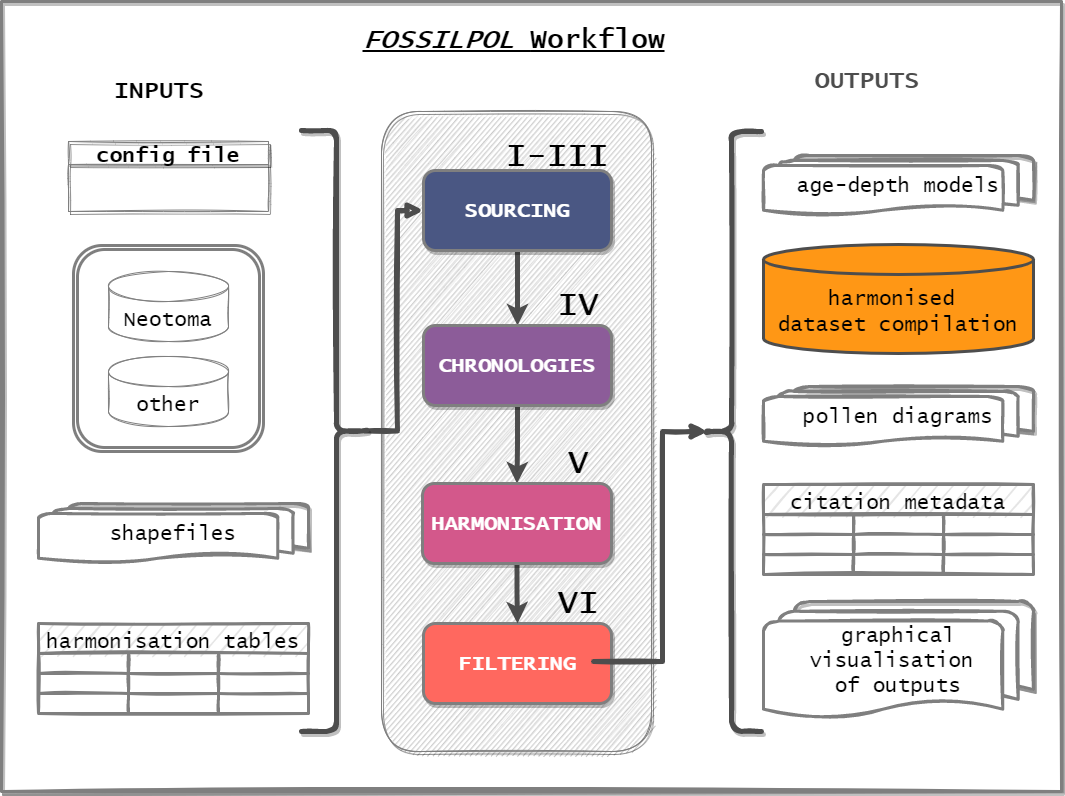

The diagram above was exported from draw.io. Its source (the exported page's mxGraphModel, read from the mxfile embedded in the PNG):
<mxGraphModel dx="2181" dy="779" grid="1" gridSize="10" guides="1" tooltips="1" connect="1" arrows="1" fold="1" page="1" pageScale="1" pageWidth="1169" pageHeight="827" math="0" shadow="0">
  <root>
    <mxCell id="0" />
    <mxCell id="1" parent="0" />
    <mxCell id="CtJfz06DcJMWu07OVbrL-68" value="" style="rounded=0;whiteSpace=wrap;html=1;shadow=1;sketch=1;fontFamily=Lucida Console;fontSize=21;strokeColor=#7F7F7F;strokeWidth=3;" parent="1" vertex="1">
      <mxGeometry x="-1114" y="30" width="1060" height="790" as="geometry" />
    </mxCell>
    <mxCell id="CtJfz06DcJMWu07OVbrL-84" value="" style="shape=ext;double=1;rounded=1;whiteSpace=wrap;html=1;shadow=0;sketch=0;fontFamily=Lucida Console;fontSize=21;strokeColor=#7f7f7f;strokeWidth=3;" parent="1" vertex="1">
      <mxGeometry x="-1042" y="274" width="190" height="206" as="geometry" />
    </mxCell>
    <mxCell id="CtJfz06DcJMWu07OVbrL-42" value="" style="rounded=1;whiteSpace=wrap;html=1;shadow=1;sketch=1;fontFamily=Lucida Console;fontSize=21;fillColor=#E5E5E5;fontColor=#333333;strokeColor=#7f7f7f;" parent="1" vertex="1">
      <mxGeometry x="-734" y="140" width="270" height="640" as="geometry" />
    </mxCell>
    <mxCell id="CtJfz06DcJMWu07OVbrL-4" style="edgeStyle=orthogonalEdgeStyle;rounded=0;orthogonalLoop=1;jettySize=auto;html=1;exitX=0.5;exitY=1;exitDx=0;exitDy=0;entryX=0.5;entryY=0;entryDx=0;entryDy=0;strokeWidth=5;strokeColor=#4D4D4D;" parent="1" source="D8-KQS5gUGrc6W0yMjmw-4" target="D8-KQS5gUGrc6W0yMjmw-228" edge="1">
      <mxGeometry relative="1" as="geometry" />
    </mxCell>
    <mxCell id="D8-KQS5gUGrc6W0yMjmw-4" value="SOURCING" style="rounded=1;whiteSpace=wrap;html=1;fontFamily=Lucida Console;fontSize=21;sketch=0;fillColor=#4A5783;strokeColor=#7F7F7F;fontColor=#FFFFFF;shadow=1;fontStyle=1;labelBorderColor=none;labelBackgroundColor=none;strokeWidth=3;" parent="1" vertex="1">
      <mxGeometry x="-692" y="199" width="188" height="80" as="geometry" />
    </mxCell>
    <mxCell id="D8-KQS5gUGrc6W0yMjmw-6" value="Neotoma" style="shape=cylinder3;whiteSpace=wrap;html=1;boundedLbl=1;backgroundOutline=1;size=15;rounded=0;glass=1;fontFamily=Lucida Console;fontSize=21;sketch=1;strokeColor=#7F7F7F;fontColor=#000000;" parent="1" vertex="1">
      <mxGeometry x="-1007" y="300" width="120" height="70" as="geometry" />
    </mxCell>
    <mxCell id="CtJfz06DcJMWu07OVbrL-5" style="edgeStyle=orthogonalEdgeStyle;rounded=0;orthogonalLoop=1;jettySize=auto;html=1;exitX=0.5;exitY=1;exitDx=0;exitDy=0;entryX=0.5;entryY=0;entryDx=0;entryDy=0;endSize=6;strokeWidth=5;strokeColor=#4D4D4D;" parent="1" source="D8-KQS5gUGrc6W0yMjmw-228" target="ljsbQq2XFhJ2r-xU6_tJ-36" edge="1">
      <mxGeometry relative="1" as="geometry" />
    </mxCell>
    <mxCell id="D8-KQS5gUGrc6W0yMjmw-228" value="CHRONOLOGIES" style="rounded=1;whiteSpace=wrap;html=1;fontFamily=Lucida Console;fontSize=21;sketch=0;fillColor=#8C5C99;strokeColor=#7f7f7f;fontColor=#FFFFFF;shadow=1;fontStyle=1;strokeWidth=3;" parent="1" vertex="1">
      <mxGeometry x="-692" y="354" width="188" height="80" as="geometry" />
    </mxCell>
    <mxCell id="ljsbQq2XFhJ2r-xU6_tJ-159" value="FILTERING" style="rounded=1;whiteSpace=wrap;html=1;fontFamily=Lucida Console;fontSize=21;sketch=0;fillColor=#FF685F;strokeColor=#7f7f7f;fontColor=#FFFFFF;shadow=1;fontStyle=1;strokeWidth=3;" parent="1" vertex="1">
      <mxGeometry x="-692" y="652" width="188" height="80" as="geometry" />
    </mxCell>
    <mxCell id="ljsbQq2XFhJ2r-xU6_tJ-161" style="edgeStyle=orthogonalEdgeStyle;rounded=0;sketch=0;orthogonalLoop=1;jettySize=auto;html=1;exitX=0.5;exitY=1;exitDx=0;exitDy=0;entryX=0.5;entryY=0;entryDx=0;entryDy=0;fontFamily=Lucida Console;fontSize=15;" parent="1" edge="1">
      <mxGeometry relative="1" as="geometry">
        <mxPoint x="1688" y="1421" as="sourcePoint" />
      </mxGeometry>
    </mxCell>
    <mxCell id="ljsbQq2XFhJ2r-xU6_tJ-167" style="edgeStyle=orthogonalEdgeStyle;rounded=0;orthogonalLoop=1;jettySize=auto;html=1;exitX=0;exitY=0.5;exitDx=0;exitDy=0;exitPerimeter=0;entryX=0.5;entryY=0;entryDx=0;entryDy=0;fontFamily=Lucida Console;fontSize=100;" parent="1" edge="1">
      <mxGeometry relative="1" as="geometry">
        <mxPoint x="1688" y="1391" as="targetPoint" />
      </mxGeometry>
    </mxCell>
    <mxCell id="CtJfz06DcJMWu07OVbrL-6" style="edgeStyle=orthogonalEdgeStyle;rounded=0;orthogonalLoop=1;jettySize=auto;html=1;exitX=0.5;exitY=1;exitDx=0;exitDy=0;entryX=0.5;entryY=0;entryDx=0;entryDy=0;strokeWidth=5;strokeColor=#4D4D4D;" parent="1" source="ljsbQq2XFhJ2r-xU6_tJ-36" target="ljsbQq2XFhJ2r-xU6_tJ-159" edge="1">
      <mxGeometry relative="1" as="geometry" />
    </mxCell>
    <mxCell id="ljsbQq2XFhJ2r-xU6_tJ-36" value="HARMONISATION" style="rounded=1;whiteSpace=wrap;html=1;fontFamily=Lucida Console;fontSize=21;sketch=0;fillColor=#D3588B;strokeColor=#7f7f7f;fontColor=#FFFFFF;shadow=1;fontStyle=1;strokeWidth=3;" parent="1" vertex="1">
      <mxGeometry x="-693" y="512" width="189" height="80" as="geometry" />
    </mxCell>
    <mxCell id="CtJfz06DcJMWu07OVbrL-1" value="other" style="shape=cylinder3;whiteSpace=wrap;html=1;boundedLbl=1;backgroundOutline=1;size=15;rounded=0;glass=1;fontFamily=Lucida Console;fontSize=21;sketch=1;strokeColor=#7f7f7f;fontColor=#000000;" parent="1" vertex="1">
      <mxGeometry x="-1007" y="385" width="120" height="70" as="geometry" />
    </mxCell>
    <mxCell id="CtJfz06DcJMWu07OVbrL-11" value="&lt;b style=&quot;font-size: 33px;&quot;&gt;&lt;font style=&quot;font-size: 33px;&quot;&gt;I-III&lt;/font&gt;&lt;/b&gt;" style="text;html=1;strokeColor=none;fillColor=none;align=center;verticalAlign=middle;whiteSpace=wrap;rounded=0;sketch=0;fontFamily=Lucida Console;fontSize=33;" parent="1" vertex="1">
      <mxGeometry x="-624" y="110" width="132" height="150" as="geometry" />
    </mxCell>
    <mxCell id="CtJfz06DcJMWu07OVbrL-12" value="&lt;b style=&quot;font-size: 33px;&quot;&gt;&lt;font style=&quot;font-size: 33px;&quot;&gt;IV&lt;/font&gt;&lt;/b&gt;" style="text;html=1;strokeColor=none;fillColor=none;align=center;verticalAlign=middle;whiteSpace=wrap;rounded=0;sketch=0;fontFamily=Lucida Console;fontSize=33;" parent="1" vertex="1">
      <mxGeometry x="-582" y="259" width="90" height="150" as="geometry" />
    </mxCell>
    <mxCell id="CtJfz06DcJMWu07OVbrL-13" value="&lt;b style=&quot;font-size: 33px;&quot;&gt;&lt;font style=&quot;font-size: 33px;&quot;&gt;V&lt;/font&gt;&lt;/b&gt;" style="text;html=1;strokeColor=none;fillColor=none;align=center;verticalAlign=middle;whiteSpace=wrap;rounded=0;sketch=0;fontFamily=Lucida Console;fontSize=33;" parent="1" vertex="1">
      <mxGeometry x="-582" y="417" width="90" height="150" as="geometry" />
    </mxCell>
    <mxCell id="CtJfz06DcJMWu07OVbrL-14" value="&lt;b style=&quot;font-size: 33px;&quot;&gt;&lt;font style=&quot;font-size: 33px;&quot;&gt;VI&lt;/font&gt;&lt;/b&gt;" style="text;html=1;strokeColor=none;fillColor=none;align=center;verticalAlign=middle;whiteSpace=wrap;rounded=0;sketch=0;fontFamily=Lucida Console;fontSize=33;" parent="1" vertex="1">
      <mxGeometry x="-582" y="557" width="90" height="150" as="geometry" />
    </mxCell>
    <mxCell id="CtJfz06DcJMWu07OVbrL-17" value="INPUTS" style="text;strokeColor=none;fillColor=none;html=1;fontSize=24;fontStyle=1;verticalAlign=middle;align=center;shadow=1;sketch=1;fontFamily=Lucida Console;fontColor=#000000;" parent="1" vertex="1">
      <mxGeometry x="-1007" y="100" width="100" height="40" as="geometry" />
    </mxCell>
    <mxCell id="CtJfz06DcJMWu07OVbrL-18" style="edgeStyle=orthogonalEdgeStyle;rounded=0;orthogonalLoop=1;jettySize=auto;html=1;exitX=0.5;exitY=1;exitDx=0;exitDy=0;fontFamily=Lucida Console;fontSize=16;" parent="1" edge="1">
      <mxGeometry relative="1" as="geometry">
        <mxPoint x="-937" y="730.3299999999999" as="sourcePoint" />
        <mxPoint x="-937" y="730.3299999999999" as="targetPoint" />
      </mxGeometry>
    </mxCell>
    <mxCell id="CtJfz06DcJMWu07OVbrL-35" value="shapefiles" style="strokeWidth=3;html=1;shape=mxgraph.flowchart.multi-document;whiteSpace=wrap;shadow=1;sketch=1;fontFamily=Lucida Console;fontSize=21;fontColor=#000000;strokeColor=#7f7f7f;" parent="1" vertex="1">
      <mxGeometry x="-1077" y="532" width="270" height="60" as="geometry" />
    </mxCell>
    <mxCell id="CtJfz06DcJMWu07OVbrL-43" value="OUTPUTS" style="text;strokeColor=none;fillColor=none;html=1;fontSize=24;fontStyle=1;verticalAlign=middle;align=center;shadow=1;sketch=1;fontFamily=Lucida Console;fontColor=#4d4d4d;" parent="1" vertex="1">
      <mxGeometry x="-299" y="90" width="100" height="40" as="geometry" />
    </mxCell>
    <mxCell id="CtJfz06DcJMWu07OVbrL-45" value="harmonised &lt;br&gt;dataset compilation" style="shape=cylinder3;whiteSpace=wrap;html=1;boundedLbl=1;backgroundOutline=1;size=15;rounded=0;glass=1;fontFamily=Lucida Console;fontSize=21;sketch=0;strokeColor=#4D4D4D;strokeWidth=3;fillColor=#FF9715;" parent="1" vertex="1">
      <mxGeometry x="-352" y="273" width="270" height="109" as="geometry" />
    </mxCell>
    <mxCell id="CtJfz06DcJMWu07OVbrL-46" value="pollen diagrams" style="strokeWidth=3;html=1;shape=mxgraph.flowchart.multi-document;whiteSpace=wrap;shadow=1;sketch=1;fontFamily=Lucida Console;fontSize=21;strokeColor=#7f7f7f;" parent="1" vertex="1">
      <mxGeometry x="-352" y="415" width="270" height="60" as="geometry" />
    </mxCell>
    <mxCell id="CtJfz06DcJMWu07OVbrL-47" value="age-depth models" style="strokeWidth=3;html=1;shape=mxgraph.flowchart.multi-document;whiteSpace=wrap;shadow=1;sketch=1;fontFamily=Lucida Console;fontSize=21;strokeColor=#7f7f7f;" parent="1" vertex="1">
      <mxGeometry x="-352" y="184" width="270" height="60" as="geometry" />
    </mxCell>
    <mxCell id="CtJfz06DcJMWu07OVbrL-52" value="citation metadata" style="shape=table;startSize=30;container=1;collapsible=0;childLayout=tableLayout;fontStyle=0;align=center;pointerEvents=1;sketch=1;fontFamily=Lucida Console;fontSize=21;fillColor=#e5e5e5;strokeColor=#7f7f7f;strokeWidth=3;" parent="1" vertex="1">
      <mxGeometry x="-352" y="513" width="270" height="90" as="geometry" />
    </mxCell>
    <mxCell id="CtJfz06DcJMWu07OVbrL-53" value="" style="shape=partialRectangle;html=1;whiteSpace=wrap;collapsible=0;dropTarget=0;pointerEvents=0;fillColor=none;top=0;left=0;bottom=0;right=0;points=[[0,0.5],[1,0.5]];portConstraint=eastwest;sketch=0;fontFamily=Lucida Console;fontSize=20;" parent="CtJfz06DcJMWu07OVbrL-52" vertex="1">
      <mxGeometry y="30" width="270" height="20" as="geometry" />
    </mxCell>
    <mxCell id="CtJfz06DcJMWu07OVbrL-54" value="" style="shape=partialRectangle;html=1;whiteSpace=wrap;connectable=0;fillColor=none;top=0;left=0;bottom=0;right=0;overflow=hidden;pointerEvents=1;sketch=0;fontFamily=Lucida Console;fontSize=20;" parent="CtJfz06DcJMWu07OVbrL-53" vertex="1">
      <mxGeometry width="90" height="20" as="geometry">
        <mxRectangle width="90" height="20" as="alternateBounds" />
      </mxGeometry>
    </mxCell>
    <mxCell id="CtJfz06DcJMWu07OVbrL-55" value="" style="shape=partialRectangle;html=1;whiteSpace=wrap;connectable=0;fillColor=none;top=0;left=0;bottom=0;right=0;overflow=hidden;pointerEvents=1;sketch=0;fontFamily=Lucida Console;fontSize=20;" parent="CtJfz06DcJMWu07OVbrL-53" vertex="1">
      <mxGeometry x="90" width="90" height="20" as="geometry">
        <mxRectangle width="90" height="20" as="alternateBounds" />
      </mxGeometry>
    </mxCell>
    <mxCell id="CtJfz06DcJMWu07OVbrL-56" value="" style="shape=partialRectangle;html=1;whiteSpace=wrap;connectable=0;fillColor=none;top=0;left=0;bottom=0;right=0;overflow=hidden;pointerEvents=1;sketch=0;fontFamily=Lucida Console;fontSize=20;" parent="CtJfz06DcJMWu07OVbrL-53" vertex="1">
      <mxGeometry x="180" width="90" height="20" as="geometry">
        <mxRectangle width="90" height="20" as="alternateBounds" />
      </mxGeometry>
    </mxCell>
    <mxCell id="CtJfz06DcJMWu07OVbrL-57" value="" style="shape=partialRectangle;html=1;whiteSpace=wrap;collapsible=0;dropTarget=0;pointerEvents=0;fillColor=none;top=0;left=0;bottom=0;right=0;points=[[0,0.5],[1,0.5]];portConstraint=eastwest;sketch=0;fontFamily=Lucida Console;fontSize=20;" parent="CtJfz06DcJMWu07OVbrL-52" vertex="1">
      <mxGeometry y="50" width="270" height="20" as="geometry" />
    </mxCell>
    <mxCell id="CtJfz06DcJMWu07OVbrL-58" value="" style="shape=partialRectangle;html=1;whiteSpace=wrap;connectable=0;fillColor=none;top=0;left=0;bottom=0;right=0;overflow=hidden;pointerEvents=1;sketch=0;fontFamily=Lucida Console;fontSize=20;" parent="CtJfz06DcJMWu07OVbrL-57" vertex="1">
      <mxGeometry width="90" height="20" as="geometry">
        <mxRectangle width="90" height="20" as="alternateBounds" />
      </mxGeometry>
    </mxCell>
    <mxCell id="CtJfz06DcJMWu07OVbrL-59" value="" style="shape=partialRectangle;html=1;whiteSpace=wrap;connectable=0;fillColor=none;top=0;left=0;bottom=0;right=0;overflow=hidden;pointerEvents=1;sketch=0;fontFamily=Lucida Console;fontSize=20;" parent="CtJfz06DcJMWu07OVbrL-57" vertex="1">
      <mxGeometry x="90" width="90" height="20" as="geometry">
        <mxRectangle width="90" height="20" as="alternateBounds" />
      </mxGeometry>
    </mxCell>
    <mxCell id="CtJfz06DcJMWu07OVbrL-60" value="" style="shape=partialRectangle;html=1;whiteSpace=wrap;connectable=0;fillColor=none;top=0;left=0;bottom=0;right=0;overflow=hidden;pointerEvents=1;sketch=0;fontFamily=Lucida Console;fontSize=20;" parent="CtJfz06DcJMWu07OVbrL-57" vertex="1">
      <mxGeometry x="180" width="90" height="20" as="geometry">
        <mxRectangle width="90" height="20" as="alternateBounds" />
      </mxGeometry>
    </mxCell>
    <mxCell id="CtJfz06DcJMWu07OVbrL-61" value="" style="shape=partialRectangle;html=1;whiteSpace=wrap;collapsible=0;dropTarget=0;pointerEvents=0;fillColor=none;top=0;left=0;bottom=0;right=0;points=[[0,0.5],[1,0.5]];portConstraint=eastwest;sketch=0;fontFamily=Lucida Console;fontSize=20;" parent="CtJfz06DcJMWu07OVbrL-52" vertex="1">
      <mxGeometry y="70" width="270" height="20" as="geometry" />
    </mxCell>
    <mxCell id="CtJfz06DcJMWu07OVbrL-62" value="" style="shape=partialRectangle;html=1;whiteSpace=wrap;connectable=0;fillColor=none;top=0;left=0;bottom=0;right=0;overflow=hidden;pointerEvents=1;sketch=0;fontFamily=Lucida Console;fontSize=20;" parent="CtJfz06DcJMWu07OVbrL-61" vertex="1">
      <mxGeometry width="90" height="20" as="geometry">
        <mxRectangle width="90" height="20" as="alternateBounds" />
      </mxGeometry>
    </mxCell>
    <mxCell id="CtJfz06DcJMWu07OVbrL-63" value="" style="shape=partialRectangle;html=1;whiteSpace=wrap;connectable=0;fillColor=none;top=0;left=0;bottom=0;right=0;overflow=hidden;pointerEvents=1;sketch=0;fontFamily=Lucida Console;fontSize=20;" parent="CtJfz06DcJMWu07OVbrL-61" vertex="1">
      <mxGeometry x="90" width="90" height="20" as="geometry">
        <mxRectangle width="90" height="20" as="alternateBounds" />
      </mxGeometry>
    </mxCell>
    <mxCell id="CtJfz06DcJMWu07OVbrL-64" value="" style="shape=partialRectangle;html=1;whiteSpace=wrap;connectable=0;fillColor=none;top=0;left=0;bottom=0;right=0;overflow=hidden;pointerEvents=1;sketch=0;fontFamily=Lucida Console;fontSize=20;" parent="CtJfz06DcJMWu07OVbrL-61" vertex="1">
      <mxGeometry x="180" width="90" height="20" as="geometry">
        <mxRectangle width="90" height="20" as="alternateBounds" />
      </mxGeometry>
    </mxCell>
    <mxCell id="CtJfz06DcJMWu07OVbrL-67" style="edgeStyle=orthogonalEdgeStyle;rounded=0;sketch=1;orthogonalLoop=1;jettySize=auto;html=1;exitX=0.1;exitY=0.5;exitDx=0;exitDy=0;exitPerimeter=0;fontFamily=Lucida Console;fontSize=21;entryX=0.667;entryY=0.887;entryDx=0;entryDy=0;entryPerimeter=0;endArrow=none;endFill=0;startArrow=classic;startFill=1;strokeColor=#4D4D4D;strokeWidth=5;" parent="1" source="CtJfz06DcJMWu07OVbrL-66" target="CtJfz06DcJMWu07OVbrL-14" edge="1">
      <mxGeometry relative="1" as="geometry">
        <mxPoint x="-444" y="440" as="targetPoint" />
      </mxGeometry>
    </mxCell>
    <mxCell id="CtJfz06DcJMWu07OVbrL-66" value="" style="shape=curlyBracket;whiteSpace=wrap;html=1;rounded=1;shadow=1;sketch=1;fontFamily=Lucida Console;fontSize=21;strokeColor=#4D4D4D;strokeWidth=5;" parent="1" vertex="1">
      <mxGeometry x="-414" y="160" width="60" height="600" as="geometry" />
    </mxCell>
    <mxCell id="CtJfz06DcJMWu07OVbrL-69" value="harmonisation tables" style="shape=table;startSize=30;container=1;collapsible=0;childLayout=tableLayout;fontStyle=0;align=center;pointerEvents=1;sketch=1;fontFamily=Lucida Console;fontSize=21;fillColor=#e5e5e5;strokeColor=#7f7f7f;fontColor=#000000;strokeWidth=3;" parent="1" vertex="1">
      <mxGeometry x="-1077" y="652" width="270" height="90" as="geometry" />
    </mxCell>
    <mxCell id="CtJfz06DcJMWu07OVbrL-70" value="" style="shape=partialRectangle;html=1;whiteSpace=wrap;collapsible=0;dropTarget=0;pointerEvents=0;fillColor=none;top=0;left=0;bottom=0;right=0;points=[[0,0.5],[1,0.5]];portConstraint=eastwest;sketch=0;fontFamily=Lucida Console;fontSize=20;" parent="CtJfz06DcJMWu07OVbrL-69" vertex="1">
      <mxGeometry y="30" width="270" height="20" as="geometry" />
    </mxCell>
    <mxCell id="CtJfz06DcJMWu07OVbrL-71" value="" style="shape=partialRectangle;html=1;whiteSpace=wrap;connectable=0;fillColor=none;top=0;left=0;bottom=0;right=0;overflow=hidden;pointerEvents=1;sketch=0;fontFamily=Lucida Console;fontSize=20;" parent="CtJfz06DcJMWu07OVbrL-70" vertex="1">
      <mxGeometry width="90" height="20" as="geometry">
        <mxRectangle width="90" height="20" as="alternateBounds" />
      </mxGeometry>
    </mxCell>
    <mxCell id="CtJfz06DcJMWu07OVbrL-72" value="" style="shape=partialRectangle;html=1;whiteSpace=wrap;connectable=0;fillColor=none;top=0;left=0;bottom=0;right=0;overflow=hidden;pointerEvents=1;sketch=0;fontFamily=Lucida Console;fontSize=20;" parent="CtJfz06DcJMWu07OVbrL-70" vertex="1">
      <mxGeometry x="90" width="90" height="20" as="geometry">
        <mxRectangle width="90" height="20" as="alternateBounds" />
      </mxGeometry>
    </mxCell>
    <mxCell id="CtJfz06DcJMWu07OVbrL-73" value="" style="shape=partialRectangle;html=1;whiteSpace=wrap;connectable=0;fillColor=none;top=0;left=0;bottom=0;right=0;overflow=hidden;pointerEvents=1;sketch=0;fontFamily=Lucida Console;fontSize=20;" parent="CtJfz06DcJMWu07OVbrL-70" vertex="1">
      <mxGeometry x="180" width="90" height="20" as="geometry">
        <mxRectangle width="90" height="20" as="alternateBounds" />
      </mxGeometry>
    </mxCell>
    <mxCell id="CtJfz06DcJMWu07OVbrL-74" value="" style="shape=partialRectangle;html=1;whiteSpace=wrap;collapsible=0;dropTarget=0;pointerEvents=0;fillColor=none;top=0;left=0;bottom=0;right=0;points=[[0,0.5],[1,0.5]];portConstraint=eastwest;sketch=0;fontFamily=Lucida Console;fontSize=20;" parent="CtJfz06DcJMWu07OVbrL-69" vertex="1">
      <mxGeometry y="50" width="270" height="20" as="geometry" />
    </mxCell>
    <mxCell id="CtJfz06DcJMWu07OVbrL-75" value="" style="shape=partialRectangle;html=1;whiteSpace=wrap;connectable=0;fillColor=none;top=0;left=0;bottom=0;right=0;overflow=hidden;pointerEvents=1;sketch=0;fontFamily=Lucida Console;fontSize=20;" parent="CtJfz06DcJMWu07OVbrL-74" vertex="1">
      <mxGeometry width="90" height="20" as="geometry">
        <mxRectangle width="90" height="20" as="alternateBounds" />
      </mxGeometry>
    </mxCell>
    <mxCell id="CtJfz06DcJMWu07OVbrL-76" value="" style="shape=partialRectangle;html=1;whiteSpace=wrap;connectable=0;fillColor=none;top=0;left=0;bottom=0;right=0;overflow=hidden;pointerEvents=1;sketch=0;fontFamily=Lucida Console;fontSize=20;" parent="CtJfz06DcJMWu07OVbrL-74" vertex="1">
      <mxGeometry x="90" width="90" height="20" as="geometry">
        <mxRectangle width="90" height="20" as="alternateBounds" />
      </mxGeometry>
    </mxCell>
    <mxCell id="CtJfz06DcJMWu07OVbrL-77" value="" style="shape=partialRectangle;html=1;whiteSpace=wrap;connectable=0;fillColor=none;top=0;left=0;bottom=0;right=0;overflow=hidden;pointerEvents=1;sketch=0;fontFamily=Lucida Console;fontSize=20;" parent="CtJfz06DcJMWu07OVbrL-74" vertex="1">
      <mxGeometry x="180" width="90" height="20" as="geometry">
        <mxRectangle width="90" height="20" as="alternateBounds" />
      </mxGeometry>
    </mxCell>
    <mxCell id="CtJfz06DcJMWu07OVbrL-78" value="" style="shape=partialRectangle;html=1;whiteSpace=wrap;collapsible=0;dropTarget=0;pointerEvents=0;fillColor=none;top=0;left=0;bottom=0;right=0;points=[[0,0.5],[1,0.5]];portConstraint=eastwest;sketch=0;fontFamily=Lucida Console;fontSize=20;" parent="CtJfz06DcJMWu07OVbrL-69" vertex="1">
      <mxGeometry y="70" width="270" height="20" as="geometry" />
    </mxCell>
    <mxCell id="CtJfz06DcJMWu07OVbrL-79" value="" style="shape=partialRectangle;html=1;whiteSpace=wrap;connectable=0;fillColor=none;top=0;left=0;bottom=0;right=0;overflow=hidden;pointerEvents=1;sketch=0;fontFamily=Lucida Console;fontSize=20;" parent="CtJfz06DcJMWu07OVbrL-78" vertex="1">
      <mxGeometry width="90" height="20" as="geometry">
        <mxRectangle width="90" height="20" as="alternateBounds" />
      </mxGeometry>
    </mxCell>
    <mxCell id="CtJfz06DcJMWu07OVbrL-80" value="" style="shape=partialRectangle;html=1;whiteSpace=wrap;connectable=0;fillColor=none;top=0;left=0;bottom=0;right=0;overflow=hidden;pointerEvents=1;sketch=0;fontFamily=Lucida Console;fontSize=20;" parent="CtJfz06DcJMWu07OVbrL-78" vertex="1">
      <mxGeometry x="90" width="90" height="20" as="geometry">
        <mxRectangle width="90" height="20" as="alternateBounds" />
      </mxGeometry>
    </mxCell>
    <mxCell id="CtJfz06DcJMWu07OVbrL-81" value="" style="shape=partialRectangle;html=1;whiteSpace=wrap;connectable=0;fillColor=none;top=0;left=0;bottom=0;right=0;overflow=hidden;pointerEvents=1;sketch=0;fontFamily=Lucida Console;fontSize=20;" parent="CtJfz06DcJMWu07OVbrL-78" vertex="1">
      <mxGeometry x="180" width="90" height="20" as="geometry">
        <mxRectangle width="90" height="20" as="alternateBounds" />
      </mxGeometry>
    </mxCell>
    <mxCell id="CtJfz06DcJMWu07OVbrL-82" value="config file" style="swimlane;shadow=1;sketch=1;fontFamily=Lucida Console;fontSize=21;fontColor=#000000;strokeColor=#7f7f7f;" parent="1" vertex="1">
      <mxGeometry x="-1047" y="170" width="200" height="70" as="geometry" />
    </mxCell>
    <mxCell id="CtJfz06DcJMWu07OVbrL-87" style="edgeStyle=orthogonalEdgeStyle;rounded=0;sketch=1;orthogonalLoop=1;jettySize=auto;html=1;exitX=0.1;exitY=0.5;exitDx=0;exitDy=0;exitPerimeter=0;entryX=0;entryY=0.5;entryDx=0;entryDy=0;fontFamily=Lucida Console;fontSize=21;startArrow=none;startFill=0;endArrow=block;endFill=1;strokeColor=#4d4d4d;strokeWidth=5;" parent="1" source="CtJfz06DcJMWu07OVbrL-83" target="D8-KQS5gUGrc6W0yMjmw-4" edge="1">
      <mxGeometry relative="1" as="geometry" />
    </mxCell>
    <mxCell id="CtJfz06DcJMWu07OVbrL-83" value="" style="shape=curlyBracket;whiteSpace=wrap;html=1;rounded=1;flipH=1;shadow=1;sketch=1;fontFamily=Lucida Console;fontSize=21;size=0.5;strokeColor=#4d4d4d;strokeWidth=5;" parent="1" vertex="1">
      <mxGeometry x="-814" y="159" width="70" height="601" as="geometry" />
    </mxCell>
    <mxCell id="67rwmR_nmNs8ms3q8Gyh-1" value="&lt;i style=&quot;font-size: 27px;&quot;&gt;FOSSILPOL &lt;/i&gt;Workflow" style="text;strokeColor=none;fillColor=none;html=1;fontSize=27;fontStyle=5;verticalAlign=middle;align=center;shadow=1;sketch=1;fontFamily=Lucida Console;fontColor=#000000;" parent="1" vertex="1">
      <mxGeometry x="-652" y="50" width="100" height="40" as="geometry" />
    </mxCell>
    <mxCell id="QHtrDJq_xua5WEvJ5ZdJ-1" value="graphical visualisation &lt;br&gt;of outputs" style="strokeWidth=3;html=1;shape=mxgraph.flowchart.multi-document;whiteSpace=wrap;shadow=1;sketch=1;fontFamily=Lucida Console;fontSize=21;strokeColor=#7f7f7f;" parent="1" vertex="1">
      <mxGeometry x="-352" y="630" width="270" height="118" as="geometry" />
    </mxCell>
  </root>
</mxGraphModel>